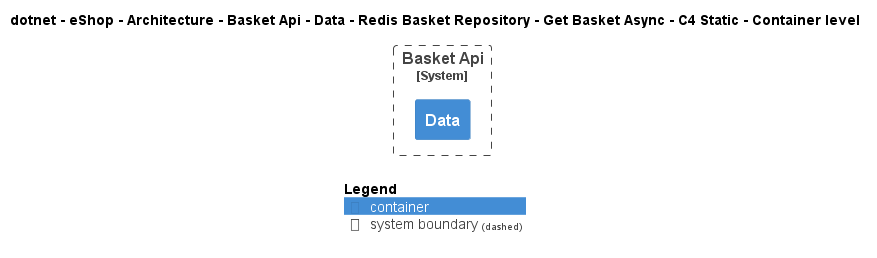

The diagram above was rendered by PlantUML. Its source (embedded in the PNG):
@startuml
!include ..\..\..\..\..\..\..\..\..\..\..\.c4s\C4_Container.puml

AddElementTag("c4interflow:lifecycle:new", $bgColor=green, $fontColor=#ffffff, $borderColor=green, $shadowing="False")
AddElementTag("c4interflow:lifecycle:changed", $bgColor=orange, $fontColor=#ffffff, $borderColor=orange, $shadowing="False")
AddElementTag("c4interflow:lifecycle:removed", $bgColor=red, $fontColor=#ffffff, $borderColor=red, $shadowing="False")

AddRelTag("c4interflow:lifecycle:new", $textColor=green, $lineColor=green)
AddRelTag("c4interflow:lifecycle:changed", $textColor=orange, $lineColor=orange)
AddRelTag("c4interflow:lifecycle:removed", $textColor=red, $lineColor=red)

SHOW_PERSON_PORTRAIT()
LAYOUT_TOP_DOWN()

skinparam linetype polyline

title dotnet - eShop - Architecture - Basket Api - Data - Redis Basket Repository - Get Basket Async - C4 Static - Container level


System_Boundary(dotnet.eShop.Architecture.SoftwareSystems.BasketApi, "Basket Api") {
    Container(dotnet.eShop.Architecture.SoftwareSystems.BasketApi.Containers.Data, "Data", "", "")
}



SHOW_LEGEND()
@enduml